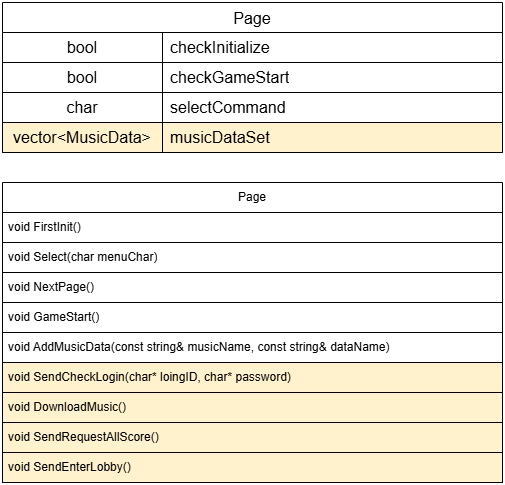

The diagram above was exported from draw.io. Its source (the exported page's mxGraphModel, read from the mxfile embedded in the PNG):
<mxGraphModel dx="791" dy="819" grid="1" gridSize="10" guides="1" tooltips="1" connect="1" arrows="1" fold="1" page="1" pageScale="1" pageWidth="827" pageHeight="1169" math="0" shadow="0">
  <root>
    <mxCell id="0" />
    <mxCell id="1" parent="0" />
    <mxCell id="lZQloebEHGYUJgiCKaVX-14" value="Page" style="shape=table;startSize=30;container=1;collapsible=0;childLayout=tableLayout;fixedRows=1;rowLines=1;fontStyle=0;strokeColor=default;fontSize=16;" parent="1" vertex="1">
      <mxGeometry x="130" y="360" width="500" height="150" as="geometry" />
    </mxCell>
    <mxCell id="lZQloebEHGYUJgiCKaVX-15" value="" style="shape=tableRow;horizontal=0;startSize=0;swimlaneHead=0;swimlaneBody=0;top=0;left=0;bottom=0;right=0;collapsible=0;dropTarget=0;fillColor=none;points=[[0,0.5],[1,0.5]];portConstraint=eastwest;strokeColor=inherit;fontSize=16;" parent="lZQloebEHGYUJgiCKaVX-14" vertex="1">
      <mxGeometry y="30" width="500" height="30" as="geometry" />
    </mxCell>
    <mxCell id="lZQloebEHGYUJgiCKaVX-16" value="bool" style="shape=partialRectangle;html=1;whiteSpace=wrap;connectable=0;fillColor=none;top=0;left=0;bottom=0;right=0;overflow=hidden;pointerEvents=1;strokeColor=inherit;fontSize=16;" parent="lZQloebEHGYUJgiCKaVX-15" vertex="1">
      <mxGeometry width="160" height="30" as="geometry">
        <mxRectangle width="160" height="30" as="alternateBounds" />
      </mxGeometry>
    </mxCell>
    <mxCell id="lZQloebEHGYUJgiCKaVX-17" value="checkInitialize" style="shape=partialRectangle;html=1;whiteSpace=wrap;connectable=0;fillColor=none;top=0;left=0;bottom=0;right=0;align=left;spacingLeft=6;overflow=hidden;strokeColor=inherit;fontSize=16;" parent="lZQloebEHGYUJgiCKaVX-15" vertex="1">
      <mxGeometry x="160" width="340" height="30" as="geometry">
        <mxRectangle width="340" height="30" as="alternateBounds" />
      </mxGeometry>
    </mxCell>
    <mxCell id="lZQloebEHGYUJgiCKaVX-40" value="" style="shape=tableRow;horizontal=0;startSize=0;swimlaneHead=0;swimlaneBody=0;top=0;left=0;bottom=0;right=0;collapsible=0;dropTarget=0;fillColor=none;points=[[0,0.5],[1,0.5]];portConstraint=eastwest;strokeColor=inherit;fontSize=16;" parent="lZQloebEHGYUJgiCKaVX-14" vertex="1">
      <mxGeometry y="60" width="500" height="30" as="geometry" />
    </mxCell>
    <mxCell id="lZQloebEHGYUJgiCKaVX-41" value="bool" style="shape=partialRectangle;html=1;whiteSpace=wrap;connectable=0;fillColor=none;top=0;left=0;bottom=0;right=0;overflow=hidden;strokeColor=inherit;fontSize=16;" parent="lZQloebEHGYUJgiCKaVX-40" vertex="1">
      <mxGeometry width="160" height="30" as="geometry">
        <mxRectangle width="160" height="30" as="alternateBounds" />
      </mxGeometry>
    </mxCell>
    <mxCell id="lZQloebEHGYUJgiCKaVX-42" value="checkGameStart" style="shape=partialRectangle;html=1;whiteSpace=wrap;connectable=0;fillColor=none;top=0;left=0;bottom=0;right=0;align=left;spacingLeft=6;overflow=hidden;strokeColor=inherit;fontSize=16;" parent="lZQloebEHGYUJgiCKaVX-40" vertex="1">
      <mxGeometry x="160" width="340" height="30" as="geometry">
        <mxRectangle width="340" height="30" as="alternateBounds" />
      </mxGeometry>
    </mxCell>
    <mxCell id="lZQloebEHGYUJgiCKaVX-43" value="" style="shape=tableRow;horizontal=0;startSize=0;swimlaneHead=0;swimlaneBody=0;top=0;left=0;bottom=0;right=0;collapsible=0;dropTarget=0;fillColor=none;points=[[0,0.5],[1,0.5]];portConstraint=eastwest;strokeColor=inherit;fontSize=16;" parent="lZQloebEHGYUJgiCKaVX-14" vertex="1">
      <mxGeometry y="90" width="500" height="30" as="geometry" />
    </mxCell>
    <mxCell id="lZQloebEHGYUJgiCKaVX-44" value="char" style="shape=partialRectangle;html=1;whiteSpace=wrap;connectable=0;fillColor=none;top=0;left=0;bottom=0;right=0;overflow=hidden;strokeColor=inherit;fontSize=16;" parent="lZQloebEHGYUJgiCKaVX-43" vertex="1">
      <mxGeometry width="160" height="30" as="geometry">
        <mxRectangle width="160" height="30" as="alternateBounds" />
      </mxGeometry>
    </mxCell>
    <mxCell id="lZQloebEHGYUJgiCKaVX-45" value="selectCommand" style="shape=partialRectangle;html=1;whiteSpace=wrap;connectable=0;fillColor=none;top=0;left=0;bottom=0;right=0;align=left;spacingLeft=6;overflow=hidden;strokeColor=inherit;fontSize=16;" parent="lZQloebEHGYUJgiCKaVX-43" vertex="1">
      <mxGeometry x="160" width="340" height="30" as="geometry">
        <mxRectangle width="340" height="30" as="alternateBounds" />
      </mxGeometry>
    </mxCell>
    <mxCell id="HPkLT7XGLrJegYzDkzY0-2" value="" style="shape=tableRow;horizontal=0;startSize=0;swimlaneHead=0;swimlaneBody=0;top=0;left=0;bottom=0;right=0;collapsible=0;dropTarget=0;fillColor=none;points=[[0,0.5],[1,0.5]];portConstraint=eastwest;strokeColor=inherit;fontSize=16;" parent="lZQloebEHGYUJgiCKaVX-14" vertex="1">
      <mxGeometry y="120" width="500" height="30" as="geometry" />
    </mxCell>
    <mxCell id="HPkLT7XGLrJegYzDkzY0-3" value="vector&amp;lt;MusicData&amp;gt;" style="shape=partialRectangle;html=1;whiteSpace=wrap;connectable=0;fillColor=#fff2cc;top=1;left=1;bottom=1;right=1;overflow=hidden;strokeColor=default;fontSize=16;" parent="HPkLT7XGLrJegYzDkzY0-2" vertex="1">
      <mxGeometry width="160" height="30" as="geometry">
        <mxRectangle width="160" height="30" as="alternateBounds" />
      </mxGeometry>
    </mxCell>
    <mxCell id="HPkLT7XGLrJegYzDkzY0-4" value="musicDataSet" style="shape=partialRectangle;html=1;whiteSpace=wrap;connectable=0;fillColor=#fff2cc;top=1;left=1;bottom=1;right=1;align=left;spacingLeft=6;overflow=hidden;strokeColor=default;fontSize=16;" parent="HPkLT7XGLrJegYzDkzY0-2" vertex="1">
      <mxGeometry x="160" width="340" height="30" as="geometry">
        <mxRectangle width="340" height="30" as="alternateBounds" />
      </mxGeometry>
    </mxCell>
    <mxCell id="lZQloebEHGYUJgiCKaVX-58" value="Page" style="swimlane;fontStyle=0;childLayout=stackLayout;horizontal=1;startSize=30;horizontalStack=0;resizeParent=1;resizeParentMax=0;resizeLast=0;collapsible=1;marginBottom=0;whiteSpace=wrap;html=1;strokeColor=default;" parent="1" vertex="1">
      <mxGeometry x="130" y="540" width="500" height="300" as="geometry" />
    </mxCell>
    <mxCell id="lZQloebEHGYUJgiCKaVX-59" value="void FirstInit()" style="text;strokeColor=default;fillColor=none;align=left;verticalAlign=middle;spacingLeft=4;spacingRight=4;overflow=hidden;points=[[0,0.5],[1,0.5]];portConstraint=eastwest;rotatable=0;whiteSpace=wrap;html=1;" parent="lZQloebEHGYUJgiCKaVX-58" vertex="1">
      <mxGeometry y="30" width="500" height="30" as="geometry" />
    </mxCell>
    <mxCell id="lZQloebEHGYUJgiCKaVX-63" value="void Select(char menuChar)" style="text;strokeColor=default;fillColor=none;align=left;verticalAlign=middle;spacingLeft=4;spacingRight=4;overflow=hidden;points=[[0,0.5],[1,0.5]];portConstraint=eastwest;rotatable=0;whiteSpace=wrap;html=1;" parent="lZQloebEHGYUJgiCKaVX-58" vertex="1">
      <mxGeometry y="60" width="500" height="30" as="geometry" />
    </mxCell>
    <mxCell id="lZQloebEHGYUJgiCKaVX-64" value="void NextPage()" style="text;strokeColor=default;fillColor=none;align=left;verticalAlign=middle;spacingLeft=4;spacingRight=4;overflow=hidden;points=[[0,0.5],[1,0.5]];portConstraint=eastwest;rotatable=0;whiteSpace=wrap;html=1;" parent="lZQloebEHGYUJgiCKaVX-58" vertex="1">
      <mxGeometry y="90" width="500" height="30" as="geometry" />
    </mxCell>
    <mxCell id="HPkLT7XGLrJegYzDkzY0-8" value="void GameStart()" style="text;strokeColor=default;fillColor=none;align=left;verticalAlign=middle;spacingLeft=4;spacingRight=4;overflow=hidden;points=[[0,0.5],[1,0.5]];portConstraint=eastwest;rotatable=0;whiteSpace=wrap;html=1;" parent="lZQloebEHGYUJgiCKaVX-58" vertex="1">
      <mxGeometry y="120" width="500" height="30" as="geometry" />
    </mxCell>
    <mxCell id="HPkLT7XGLrJegYzDkzY0-9" value="void AddMusicData(const string&amp;amp; musicName, const string&amp;amp; dataName)" style="text;strokeColor=default;fillColor=none;align=left;verticalAlign=middle;spacingLeft=4;spacingRight=4;overflow=hidden;points=[[0,0.5],[1,0.5]];portConstraint=eastwest;rotatable=0;whiteSpace=wrap;html=1;" parent="lZQloebEHGYUJgiCKaVX-58" vertex="1">
      <mxGeometry y="150" width="500" height="30" as="geometry" />
    </mxCell>
    <mxCell id="7_HKxX0s-2b6-GXUBp7F-1" value="void SendCheckLogin(char* loingID, char* password)" style="text;strokeColor=default;fillColor=#fff2cc;align=left;verticalAlign=middle;spacingLeft=4;spacingRight=4;overflow=hidden;points=[[0,0.5],[1,0.5]];portConstraint=eastwest;rotatable=0;whiteSpace=wrap;html=1;" parent="lZQloebEHGYUJgiCKaVX-58" vertex="1">
      <mxGeometry y="180" width="500" height="30" as="geometry" />
    </mxCell>
    <mxCell id="7_HKxX0s-2b6-GXUBp7F-2" value="void DownloadMusic()" style="text;strokeColor=default;fillColor=#fff2cc;align=left;verticalAlign=middle;spacingLeft=4;spacingRight=4;overflow=hidden;points=[[0,0.5],[1,0.5]];portConstraint=eastwest;rotatable=0;whiteSpace=wrap;html=1;" parent="lZQloebEHGYUJgiCKaVX-58" vertex="1">
      <mxGeometry y="210" width="500" height="30" as="geometry" />
    </mxCell>
    <mxCell id="7_HKxX0s-2b6-GXUBp7F-3" value="void SendRequestAllScore()" style="text;strokeColor=default;fillColor=#fff2cc;align=left;verticalAlign=middle;spacingLeft=4;spacingRight=4;overflow=hidden;points=[[0,0.5],[1,0.5]];portConstraint=eastwest;rotatable=0;whiteSpace=wrap;html=1;" parent="lZQloebEHGYUJgiCKaVX-58" vertex="1">
      <mxGeometry y="240" width="500" height="30" as="geometry" />
    </mxCell>
    <mxCell id="7_HKxX0s-2b6-GXUBp7F-4" value="void SendEnterLobby()" style="text;strokeColor=default;fillColor=#fff2cc;align=left;verticalAlign=middle;spacingLeft=4;spacingRight=4;overflow=hidden;points=[[0,0.5],[1,0.5]];portConstraint=eastwest;rotatable=0;whiteSpace=wrap;html=1;" parent="lZQloebEHGYUJgiCKaVX-58" vertex="1">
      <mxGeometry y="270" width="500" height="30" as="geometry" />
    </mxCell>
  </root>
</mxGraphModel>